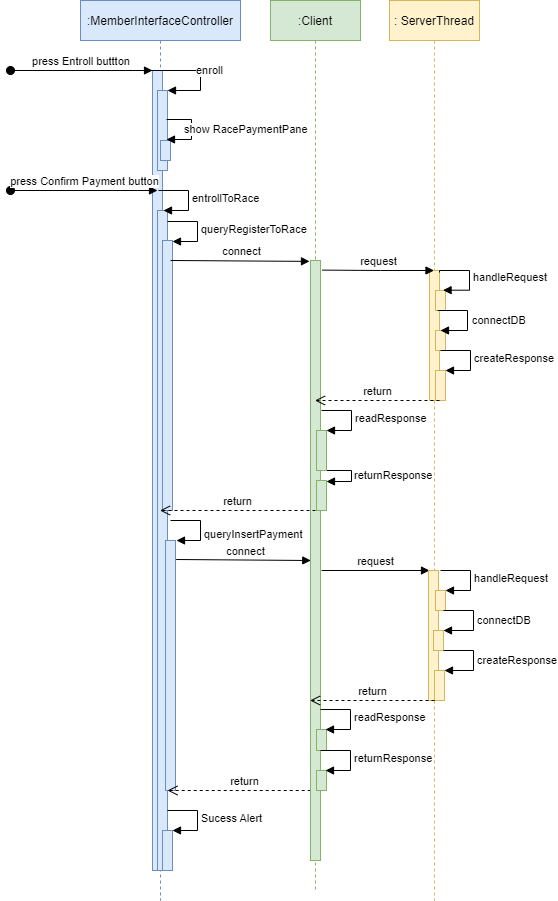

The diagram above was exported from draw.io. Its source (the exported page's mxGraphModel, read from the mxfile embedded in the PNG):
<mxGraphModel dx="566" dy="846" grid="1" gridSize="10" guides="1" tooltips="1" connect="1" arrows="1" fold="1" page="1" pageScale="1" pageWidth="850" pageHeight="1100" math="0" shadow="0">
  <root>
    <mxCell id="0" />
    <mxCell id="1" parent="0" />
    <mxCell id="3nuBFxr9cyL0pnOWT2aG-1" value=":MemberInterfaceController" style="shape=umlLifeline;perimeter=lifelinePerimeter;container=1;collapsible=0;recursiveResize=0;rounded=0;shadow=0;strokeWidth=1;fillColor=#dae8fc;strokeColor=#6c8ebf;" parent="1" vertex="1">
      <mxGeometry x="120" y="80" width="160" height="900" as="geometry" />
    </mxCell>
    <mxCell id="3nuBFxr9cyL0pnOWT2aG-2" value="" style="points=[];perimeter=orthogonalPerimeter;rounded=0;shadow=0;strokeWidth=1;fillColor=#dae8fc;strokeColor=#6c8ebf;" parent="3nuBFxr9cyL0pnOWT2aG-1" vertex="1">
      <mxGeometry x="72" y="70" width="10" height="800" as="geometry" />
    </mxCell>
    <mxCell id="3nuBFxr9cyL0pnOWT2aG-3" value="press Entroll buttton" style="verticalAlign=bottom;startArrow=oval;endArrow=block;startSize=8;shadow=0;strokeWidth=1;" parent="3nuBFxr9cyL0pnOWT2aG-1" target="3nuBFxr9cyL0pnOWT2aG-2" edge="1">
      <mxGeometry relative="1" as="geometry">
        <mxPoint x="-70" y="70" as="sourcePoint" />
      </mxGeometry>
    </mxCell>
    <mxCell id="D0sXl7yoyoYffxybgJ50-4" value="" style="html=1;points=[];perimeter=orthogonalPerimeter;fillColor=#dae8fc;strokeColor=#6c8ebf;" parent="3nuBFxr9cyL0pnOWT2aG-1" vertex="1">
      <mxGeometry x="77" y="90" width="10" height="80" as="geometry" />
    </mxCell>
    <mxCell id="D0sXl7yoyoYffxybgJ50-5" value="enroll" style="edgeStyle=orthogonalEdgeStyle;html=1;align=left;spacingLeft=2;endArrow=block;rounded=0;entryX=1;entryY=0;" parent="3nuBFxr9cyL0pnOWT2aG-1" target="D0sXl7yoyoYffxybgJ50-4" edge="1">
      <mxGeometry relative="1" as="geometry">
        <mxPoint x="50" y="70" as="sourcePoint" />
        <Array as="points">
          <mxPoint x="120" y="70" />
          <mxPoint x="120" y="90" />
        </Array>
      </mxGeometry>
    </mxCell>
    <mxCell id="D0sXl7yoyoYffxybgJ50-24" value="" style="html=1;points=[];perimeter=orthogonalPerimeter;fillColor=#dae8fc;strokeColor=#6c8ebf;" parent="3nuBFxr9cyL0pnOWT2aG-1" vertex="1">
      <mxGeometry x="80" y="140" width="10" height="20" as="geometry" />
    </mxCell>
    <mxCell id="D0sXl7yoyoYffxybgJ50-25" value="show RacePaymentPane" style="edgeStyle=orthogonalEdgeStyle;html=1;align=left;spacingLeft=2;endArrow=block;rounded=0;entryX=1;entryY=0;" parent="3nuBFxr9cyL0pnOWT2aG-1" edge="1">
      <mxGeometry x="-0.5997" y="-10" relative="1" as="geometry">
        <mxPoint x="86" y="119" as="sourcePoint" />
        <Array as="points">
          <mxPoint x="111" y="119" />
        </Array>
        <mxPoint x="86.00000000000006" y="139" as="targetPoint" />
        <mxPoint as="offset" />
      </mxGeometry>
    </mxCell>
    <mxCell id="D0sXl7yoyoYffxybgJ50-26" value="" style="html=1;points=[];perimeter=orthogonalPerimeter;fillColor=#dae8fc;strokeColor=#6c8ebf;" parent="3nuBFxr9cyL0pnOWT2aG-1" vertex="1">
      <mxGeometry x="77" y="210" width="10" height="660" as="geometry" />
    </mxCell>
    <mxCell id="D0sXl7yoyoYffxybgJ50-27" value="entrollToRace" style="edgeStyle=orthogonalEdgeStyle;html=1;align=left;spacingLeft=2;endArrow=block;rounded=0;entryX=1;entryY=0;" parent="3nuBFxr9cyL0pnOWT2aG-1" edge="1">
      <mxGeometry relative="1" as="geometry">
        <mxPoint x="78" y="190" as="sourcePoint" />
        <Array as="points">
          <mxPoint x="108" y="190" />
        </Array>
        <mxPoint x="83.00000000000006" y="210" as="targetPoint" />
      </mxGeometry>
    </mxCell>
    <mxCell id="D0sXl7yoyoYffxybgJ50-50" value="press Confirm Payment button" style="html=1;verticalAlign=bottom;startArrow=oval;startFill=1;endArrow=block;startSize=8;rounded=0;" parent="3nuBFxr9cyL0pnOWT2aG-1" edge="1">
      <mxGeometry width="60" relative="1" as="geometry">
        <mxPoint x="-70" y="190" as="sourcePoint" />
        <mxPoint x="77" y="190" as="targetPoint" />
      </mxGeometry>
    </mxCell>
    <mxCell id="D0sXl7yoyoYffxybgJ50-59" value="" style="html=1;points=[];perimeter=orthogonalPerimeter;fillColor=#dae8fc;strokeColor=#6c8ebf;" parent="3nuBFxr9cyL0pnOWT2aG-1" vertex="1">
      <mxGeometry x="85" y="540" width="10" height="250" as="geometry" />
    </mxCell>
    <mxCell id="D0sXl7yoyoYffxybgJ50-60" value="queryInsertPayment" style="edgeStyle=orthogonalEdgeStyle;html=1;align=left;spacingLeft=2;endArrow=block;rounded=0;entryX=1;entryY=0;" parent="3nuBFxr9cyL0pnOWT2aG-1" edge="1">
      <mxGeometry x="0.193" relative="1" as="geometry">
        <mxPoint x="90" y="520" as="sourcePoint" />
        <Array as="points">
          <mxPoint x="120" y="520" />
          <mxPoint x="120" y="540" />
        </Array>
        <mxPoint as="offset" />
        <mxPoint x="96" y="539.9999999999998" as="targetPoint" />
      </mxGeometry>
    </mxCell>
    <mxCell id="D0sXl7yoyoYffxybgJ50-61" value="connect" style="html=1;verticalAlign=bottom;endArrow=block;rounded=0;entryX=0.503;entryY=0.411;entryDx=0;entryDy=0;entryPerimeter=0;exitX=1.067;exitY=0.076;exitDx=0;exitDy=0;exitPerimeter=0;" parent="3nuBFxr9cyL0pnOWT2aG-1" edge="1" source="D0sXl7yoyoYffxybgJ50-59">
      <mxGeometry x="0.0245" width="80" relative="1" as="geometry">
        <mxPoint x="100" y="560" as="sourcePoint" />
        <mxPoint x="230.26999999999998" y="560" as="targetPoint" />
        <mxPoint as="offset" />
      </mxGeometry>
    </mxCell>
    <mxCell id="D0sXl7yoyoYffxybgJ50-77" value="return" style="html=1;verticalAlign=bottom;endArrow=open;dashed=1;endSize=8;rounded=0;" parent="3nuBFxr9cyL0pnOWT2aG-1" edge="1">
      <mxGeometry relative="1" as="geometry">
        <mxPoint x="242.20999999999998" y="790" as="sourcePoint" />
        <mxPoint x="86.99571428571434" y="790" as="targetPoint" />
        <Array as="points">
          <mxPoint x="167.20999999999998" y="790" />
        </Array>
        <mxPoint as="offset" />
      </mxGeometry>
    </mxCell>
    <mxCell id="-lDy2SYUg_ZeTyJATbFR-1" value="" style="html=1;points=[];perimeter=orthogonalPerimeter;fillColor=#dae8fc;strokeColor=#6c8ebf;" vertex="1" parent="3nuBFxr9cyL0pnOWT2aG-1">
      <mxGeometry x="82" y="240" width="10" height="270" as="geometry" />
    </mxCell>
    <mxCell id="-lDy2SYUg_ZeTyJATbFR-2" value="queryRegisterToRace" style="edgeStyle=orthogonalEdgeStyle;html=1;align=left;spacingLeft=2;endArrow=block;rounded=0;entryX=1;entryY=0;" edge="1" parent="3nuBFxr9cyL0pnOWT2aG-1">
      <mxGeometry relative="1" as="geometry">
        <mxPoint x="87" y="221" as="sourcePoint" />
        <Array as="points">
          <mxPoint x="117" y="221" />
        </Array>
        <mxPoint x="92" y="241" as="targetPoint" />
      </mxGeometry>
    </mxCell>
    <mxCell id="-lDy2SYUg_ZeTyJATbFR-3" value="" style="html=1;points=[];perimeter=orthogonalPerimeter;fillColor=#dae8fc;strokeColor=#6c8ebf;" vertex="1" parent="3nuBFxr9cyL0pnOWT2aG-1">
      <mxGeometry x="82" y="830" width="10" height="40" as="geometry" />
    </mxCell>
    <mxCell id="-lDy2SYUg_ZeTyJATbFR-4" value="Sucess Alert" style="edgeStyle=orthogonalEdgeStyle;html=1;align=left;spacingLeft=2;endArrow=block;rounded=0;entryX=1;entryY=0;" edge="1" target="-lDy2SYUg_ZeTyJATbFR-3" parent="3nuBFxr9cyL0pnOWT2aG-1">
      <mxGeometry relative="1" as="geometry">
        <mxPoint x="87" y="810" as="sourcePoint" />
        <Array as="points">
          <mxPoint x="117" y="810" />
        </Array>
      </mxGeometry>
    </mxCell>
    <mxCell id="3nuBFxr9cyL0pnOWT2aG-5" value=":Client" style="shape=umlLifeline;perimeter=lifelinePerimeter;container=1;collapsible=0;recursiveResize=0;rounded=0;shadow=0;strokeWidth=1;fillColor=#d5e8d4;strokeColor=#82b366;" parent="1" vertex="1">
      <mxGeometry x="310" y="80" width="90" height="890" as="geometry" />
    </mxCell>
    <mxCell id="3nuBFxr9cyL0pnOWT2aG-6" value="" style="points=[];perimeter=orthogonalPerimeter;rounded=0;shadow=0;strokeWidth=1;fillColor=#d5e8d4;strokeColor=#82b366;" parent="3nuBFxr9cyL0pnOWT2aG-5" vertex="1">
      <mxGeometry x="40" y="260" width="10" height="600" as="geometry" />
    </mxCell>
    <mxCell id="D0sXl7yoyoYffxybgJ50-46" value="" style="html=1;points=[];perimeter=orthogonalPerimeter;fillColor=#d5e8d4;strokeColor=#82b366;" parent="3nuBFxr9cyL0pnOWT2aG-5" vertex="1">
      <mxGeometry x="46" y="480" width="10" height="30" as="geometry" />
    </mxCell>
    <mxCell id="D0sXl7yoyoYffxybgJ50-47" value="returnResponse" style="edgeStyle=orthogonalEdgeStyle;html=1;align=left;spacingLeft=2;endArrow=block;rounded=0;entryX=1;entryY=0;" parent="3nuBFxr9cyL0pnOWT2aG-5" edge="1">
      <mxGeometry x="0.0659" y="-1" relative="1" as="geometry">
        <mxPoint x="51" y="470" as="sourcePoint" />
        <Array as="points">
          <mxPoint x="81" y="470" />
        </Array>
        <mxPoint x="56" y="481" as="targetPoint" />
        <mxPoint as="offset" />
      </mxGeometry>
    </mxCell>
    <mxCell id="D0sXl7yoyoYffxybgJ50-56" value="" style="html=1;points=[];perimeter=orthogonalPerimeter;fillColor=#d5e8d4;strokeColor=#82b366;" parent="3nuBFxr9cyL0pnOWT2aG-5" vertex="1">
      <mxGeometry x="46" y="430" width="10" height="40" as="geometry" />
    </mxCell>
    <mxCell id="D0sXl7yoyoYffxybgJ50-57" value="readResponse" style="edgeStyle=orthogonalEdgeStyle;html=1;align=left;spacingLeft=2;endArrow=block;rounded=0;entryX=1;entryY=0;" parent="3nuBFxr9cyL0pnOWT2aG-5" target="D0sXl7yoyoYffxybgJ50-56" edge="1">
      <mxGeometry relative="1" as="geometry">
        <mxPoint x="51" y="410" as="sourcePoint" />
        <Array as="points">
          <mxPoint x="81" y="410" />
        </Array>
      </mxGeometry>
    </mxCell>
    <mxCell id="D0sXl7yoyoYffxybgJ50-72" value="" style="html=1;points=[];perimeter=orthogonalPerimeter;fillColor=#d5e8d4;strokeColor=#82b366;" parent="3nuBFxr9cyL0pnOWT2aG-5" vertex="1">
      <mxGeometry x="46" y="729" width="10" height="21" as="geometry" />
    </mxCell>
    <mxCell id="D0sXl7yoyoYffxybgJ50-73" value="readResponse" style="edgeStyle=orthogonalEdgeStyle;html=1;align=left;spacingLeft=2;endArrow=block;rounded=0;entryX=1;entryY=0;" parent="3nuBFxr9cyL0pnOWT2aG-5" edge="1">
      <mxGeometry relative="1" as="geometry">
        <mxPoint x="50" y="709" as="sourcePoint" />
        <Array as="points">
          <mxPoint x="80" y="709" />
        </Array>
        <mxPoint x="55" y="729" as="targetPoint" />
      </mxGeometry>
    </mxCell>
    <mxCell id="D0sXl7yoyoYffxybgJ50-74" value="" style="html=1;points=[];perimeter=orthogonalPerimeter;fillColor=#d5e8d4;strokeColor=#82b366;" parent="3nuBFxr9cyL0pnOWT2aG-5" vertex="1">
      <mxGeometry x="46" y="770" width="10" height="20" as="geometry" />
    </mxCell>
    <mxCell id="D0sXl7yoyoYffxybgJ50-75" value="returnResponse" style="edgeStyle=orthogonalEdgeStyle;html=1;align=left;spacingLeft=2;endArrow=block;rounded=0;entryX=1;entryY=0;" parent="3nuBFxr9cyL0pnOWT2aG-5" edge="1">
      <mxGeometry relative="1" as="geometry">
        <mxPoint x="50" y="750" as="sourcePoint" />
        <Array as="points">
          <mxPoint x="80" y="750" />
        </Array>
        <mxPoint x="55" y="770" as="targetPoint" />
      </mxGeometry>
    </mxCell>
    <mxCell id="D0sXl7yoyoYffxybgJ50-32" value=": ServerThread" style="shape=umlLifeline;perimeter=lifelinePerimeter;container=1;collapsible=0;recursiveResize=0;rounded=0;shadow=0;strokeWidth=1;fillColor=#fff2cc;strokeColor=#d6b656;" parent="1" vertex="1">
      <mxGeometry x="429" y="80" width="90" height="900" as="geometry" />
    </mxCell>
    <mxCell id="D0sXl7yoyoYffxybgJ50-33" value="" style="points=[];perimeter=orthogonalPerimeter;rounded=0;shadow=0;strokeWidth=1;fillColor=#fff2cc;strokeColor=#d6b656;" parent="D0sXl7yoyoYffxybgJ50-32" vertex="1">
      <mxGeometry x="40" y="270" width="10" height="130" as="geometry" />
    </mxCell>
    <mxCell id="D0sXl7yoyoYffxybgJ50-35" value="" style="html=1;points=[];perimeter=orthogonalPerimeter;fillColor=#fff2cc;strokeColor=#d6b656;" parent="D0sXl7yoyoYffxybgJ50-32" vertex="1">
      <mxGeometry x="46" y="290" width="10" height="20" as="geometry" />
    </mxCell>
    <mxCell id="D0sXl7yoyoYffxybgJ50-36" value="handleRequest" style="edgeStyle=orthogonalEdgeStyle;html=1;align=left;spacingLeft=2;endArrow=block;rounded=0;entryX=0.855;entryY=-0.057;entryDx=0;entryDy=0;entryPerimeter=0;" parent="D0sXl7yoyoYffxybgJ50-32" edge="1">
      <mxGeometry relative="1" as="geometry">
        <mxPoint x="50" y="271.97" as="sourcePoint" />
        <Array as="points">
          <mxPoint x="50" y="269.97" />
          <mxPoint x="80" y="269.97" />
          <mxPoint x="80" y="289.97" />
        </Array>
        <mxPoint x="53.549999999999955" y="289.68999999999994" as="targetPoint" />
      </mxGeometry>
    </mxCell>
    <mxCell id="D0sXl7yoyoYffxybgJ50-39" value="" style="html=1;points=[];perimeter=orthogonalPerimeter;fillColor=#fff2cc;strokeColor=#d6b656;" parent="D0sXl7yoyoYffxybgJ50-32" vertex="1">
      <mxGeometry x="46" y="330" width="10" height="20" as="geometry" />
    </mxCell>
    <mxCell id="D0sXl7yoyoYffxybgJ50-40" value="connectDB" style="edgeStyle=orthogonalEdgeStyle;html=1;align=left;spacingLeft=2;endArrow=block;rounded=0;entryX=1;entryY=0;" parent="D0sXl7yoyoYffxybgJ50-32" edge="1">
      <mxGeometry x="0.039" y="1" relative="1" as="geometry">
        <mxPoint x="48" y="310" as="sourcePoint" />
        <Array as="points">
          <mxPoint x="78" y="310" />
        </Array>
        <mxPoint x="51" y="330" as="targetPoint" />
        <mxPoint as="offset" />
      </mxGeometry>
    </mxCell>
    <mxCell id="D0sXl7yoyoYffxybgJ50-53" value="" style="html=1;points=[];perimeter=orthogonalPerimeter;fillColor=#fff2cc;strokeColor=#d6b656;" parent="D0sXl7yoyoYffxybgJ50-32" vertex="1">
      <mxGeometry x="46" y="370" width="10" height="30" as="geometry" />
    </mxCell>
    <mxCell id="D0sXl7yoyoYffxybgJ50-54" value="createResponse" style="edgeStyle=orthogonalEdgeStyle;html=1;align=left;spacingLeft=2;endArrow=block;rounded=0;entryX=1;entryY=0;" parent="D0sXl7yoyoYffxybgJ50-32" target="D0sXl7yoyoYffxybgJ50-53" edge="1">
      <mxGeometry relative="1" as="geometry">
        <mxPoint x="51" y="350" as="sourcePoint" />
        <Array as="points">
          <mxPoint x="81" y="350" />
        </Array>
      </mxGeometry>
    </mxCell>
    <mxCell id="D0sXl7yoyoYffxybgJ50-55" value="return" style="html=1;verticalAlign=bottom;endArrow=open;dashed=1;endSize=8;rounded=0;" parent="D0sXl7yoyoYffxybgJ50-32" target="3nuBFxr9cyL0pnOWT2aG-5" edge="1">
      <mxGeometry relative="1" as="geometry">
        <mxPoint x="50" y="400" as="sourcePoint" />
        <mxPoint x="-30" y="400" as="targetPoint" />
      </mxGeometry>
    </mxCell>
    <mxCell id="D0sXl7yoyoYffxybgJ50-62" value="request" style="html=1;verticalAlign=bottom;endArrow=block;rounded=0;exitX=1.157;exitY=0.05;exitDx=0;exitDy=0;exitPerimeter=0;" parent="D0sXl7yoyoYffxybgJ50-32" edge="1">
      <mxGeometry width="80" relative="1" as="geometry">
        <mxPoint x="-67.93000000000006" y="570" as="sourcePoint" />
        <mxPoint x="40" y="570" as="targetPoint" />
      </mxGeometry>
    </mxCell>
    <mxCell id="D0sXl7yoyoYffxybgJ50-63" value="" style="points=[];perimeter=orthogonalPerimeter;rounded=0;shadow=0;strokeWidth=1;fillColor=#fff2cc;strokeColor=#d6b656;" parent="D0sXl7yoyoYffxybgJ50-32" vertex="1">
      <mxGeometry x="39" y="570" width="10" height="130" as="geometry" />
    </mxCell>
    <mxCell id="D0sXl7yoyoYffxybgJ50-65" value="" style="html=1;points=[];perimeter=orthogonalPerimeter;fillColor=#fff2cc;strokeColor=#d6b656;" parent="D0sXl7yoyoYffxybgJ50-32" vertex="1">
      <mxGeometry x="46" y="590" width="10" height="20" as="geometry" />
    </mxCell>
    <mxCell id="D0sXl7yoyoYffxybgJ50-66" value="handleRequest" style="edgeStyle=orthogonalEdgeStyle;html=1;align=left;spacingLeft=2;endArrow=block;rounded=0;entryX=1;entryY=0;" parent="D0sXl7yoyoYffxybgJ50-32" target="D0sXl7yoyoYffxybgJ50-65" edge="1">
      <mxGeometry relative="1" as="geometry">
        <mxPoint x="51" y="570" as="sourcePoint" />
        <Array as="points">
          <mxPoint x="81" y="570" />
        </Array>
      </mxGeometry>
    </mxCell>
    <mxCell id="D0sXl7yoyoYffxybgJ50-67" value="" style="html=1;points=[];perimeter=orthogonalPerimeter;fillColor=#fff2cc;strokeColor=#d6b656;" parent="D0sXl7yoyoYffxybgJ50-32" vertex="1">
      <mxGeometry x="44" y="630" width="10" height="20" as="geometry" />
    </mxCell>
    <mxCell id="D0sXl7yoyoYffxybgJ50-68" value="connectDB" style="edgeStyle=orthogonalEdgeStyle;html=1;align=left;spacingLeft=2;endArrow=block;rounded=0;entryX=1;entryY=0;" parent="D0sXl7yoyoYffxybgJ50-32" target="D0sXl7yoyoYffxybgJ50-67" edge="1">
      <mxGeometry relative="1" as="geometry">
        <mxPoint x="54" y="610" as="sourcePoint" />
        <Array as="points">
          <mxPoint x="84" y="610" />
        </Array>
      </mxGeometry>
    </mxCell>
    <mxCell id="D0sXl7yoyoYffxybgJ50-69" value="" style="html=1;points=[];perimeter=orthogonalPerimeter;fillColor=#fff2cc;strokeColor=#d6b656;" parent="D0sXl7yoyoYffxybgJ50-32" vertex="1">
      <mxGeometry x="45" y="670" width="10" height="30" as="geometry" />
    </mxCell>
    <mxCell id="D0sXl7yoyoYffxybgJ50-70" value="createResponse" style="edgeStyle=orthogonalEdgeStyle;html=1;align=left;spacingLeft=2;endArrow=block;rounded=0;entryX=1;entryY=0;" parent="D0sXl7yoyoYffxybgJ50-32" target="D0sXl7yoyoYffxybgJ50-69" edge="1">
      <mxGeometry relative="1" as="geometry">
        <mxPoint x="54" y="650" as="sourcePoint" />
        <Array as="points">
          <mxPoint x="84" y="650" />
        </Array>
      </mxGeometry>
    </mxCell>
    <mxCell id="D0sXl7yoyoYffxybgJ50-71" value="return" style="html=1;verticalAlign=bottom;endArrow=open;dashed=1;endSize=8;rounded=0;" parent="D0sXl7yoyoYffxybgJ50-32" edge="1">
      <mxGeometry relative="1" as="geometry">
        <mxPoint x="45" y="700" as="sourcePoint" />
        <mxPoint x="-79.40909090909099" y="700" as="targetPoint" />
      </mxGeometry>
    </mxCell>
    <mxCell id="D0sXl7yoyoYffxybgJ50-34" value="request" style="html=1;verticalAlign=bottom;endArrow=block;rounded=0;exitX=1.17;exitY=0.016;exitDx=0;exitDy=0;exitPerimeter=0;" parent="1" source="3nuBFxr9cyL0pnOWT2aG-6" target="D0sXl7yoyoYffxybgJ50-32" edge="1">
      <mxGeometry width="80" relative="1" as="geometry">
        <mxPoint x="360" y="400" as="sourcePoint" />
        <mxPoint x="440" y="400" as="targetPoint" />
        <Array as="points">
          <mxPoint x="420" y="350" />
        </Array>
      </mxGeometry>
    </mxCell>
    <mxCell id="D0sXl7yoyoYffxybgJ50-48" value="return" style="html=1;verticalAlign=bottom;endArrow=open;dashed=1;endSize=8;rounded=0;" parent="1" target="3nuBFxr9cyL0pnOWT2aG-1" edge="1">
      <mxGeometry relative="1" as="geometry">
        <mxPoint x="355" y="590" as="sourcePoint" />
        <mxPoint x="210" y="630" as="targetPoint" />
        <Array as="points">
          <mxPoint x="280" y="590" />
        </Array>
        <mxPoint as="offset" />
      </mxGeometry>
    </mxCell>
    <mxCell id="D0sXl7yoyoYffxybgJ50-31" value="connect" style="html=1;verticalAlign=bottom;endArrow=block;rounded=0;entryX=-0.1;entryY=0.017;entryDx=0;entryDy=0;entryPerimeter=0;" parent="1" edge="1">
      <mxGeometry x="0.0245" width="80" relative="1" as="geometry">
        <mxPoint x="210" y="340" as="sourcePoint" />
        <mxPoint x="349" y="340.88" as="targetPoint" />
        <mxPoint as="offset" />
      </mxGeometry>
    </mxCell>
  </root>
</mxGraphModel>